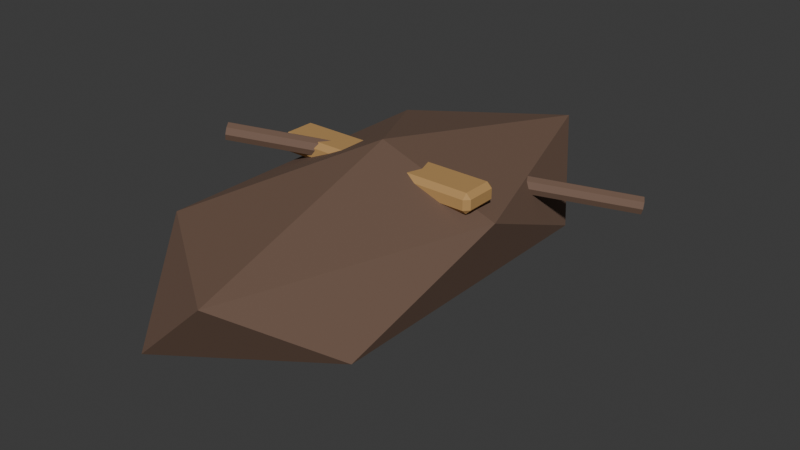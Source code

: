 # Source: SH10_L07_Boat.blend  (saved by Blender 5.2.44; exported with 4.5.12 LTS)
import bpy
from mathutils import Matrix  # noqa: F401  (used for matrix-valued properties, if any)

bpy.ops.wm.read_factory_settings(use_empty=True)
scene = bpy.context.scene
scene.name = 'Scene'

# ---- collections
col_collection = bpy.data.collections.new('Collection'); scene.collection.children.link(col_collection)

# ---- materials (node trees are filled in below, after node groups)
mat_sh10_l07_boat_wood = bpy.data.materials.new('SH10_L07_Boat_Wood')
mat_sh10_l07_boat_wood.diffuse_color = (0.16, 0.095, 0.065, 1.0)
mat_sh10_l07_boat_bronze = bpy.data.materials.new('SH10_L07_Boat_Bronze')
mat_sh10_l07_boat_bronze.diffuse_color = (0.48, 0.28, 0.1, 1.0)

# ---- material node trees
mat_sh10_l07_boat_wood.use_nodes = True; mat_sh10_l07_boat_wood.node_tree.nodes.clear()
_N = mat_sh10_l07_boat_wood.node_tree.nodes; _L = mat_sh10_l07_boat_wood.node_tree.links
n0 = _N.new('ShaderNodeBsdfPrincipled'); n0.name = 'Principled BSDF'; n0.location = (-200, 100)
n0.inputs[0].default_value = (0.16, 0.095, 0.065, 1.0)
n0.inputs[2].default_value = 0.8
n0.inputs[10].default_value = 0.005
n1 = _N.new('ShaderNodeOutputMaterial'); n1.name = 'Material Output'; n1.location = (200, 100)
_L.new(n0.outputs[0], n1.inputs[0])
n1.is_active_output = True
mat_sh10_l07_boat_bronze.use_nodes = True; mat_sh10_l07_boat_bronze.node_tree.nodes.clear()
_N = mat_sh10_l07_boat_bronze.node_tree.nodes; _L = mat_sh10_l07_boat_bronze.node_tree.links
n0 = _N.new('ShaderNodeBsdfPrincipled'); n0.name = 'Principled BSDF'; n0.location = (-200, 100)
n0.inputs[0].default_value = (0.48, 0.28, 0.1, 1.0)
n0.inputs[2].default_value = 0.8
n0.inputs[10].default_value = 0.005
n1 = _N.new('ShaderNodeOutputMaterial'); n1.name = 'Material Output'; n1.location = (200, 100)
_L.new(n0.outputs[0], n1.inputs[0])
n1.is_active_output = True

# ---- world
world_world = bpy.data.worlds.new('World'); scene.world = world_world
world_world.use_nodes = True; world_world.node_tree.nodes.clear()
_N = world_world.node_tree.nodes; _L = world_world.node_tree.links
n0 = _N.new('ShaderNodeOutputWorld'); n0.name = 'World Output'; n0.location = (200, 100)
n1 = _N.new('ShaderNodeBackground'); n1.name = 'Background'; n1.location = (-200, 100)
n1.inputs[0].default_value = (0.05088, 0.05088, 0.05088, 1.0)
_L.new(n1.outputs[0], n0.inputs[0])
n0.is_active_output = True
world_world.color = (0.05088, 0.05088, 0.05088)
world_world.sun_shadow_jitter_overblur = 0.0

# ---- meshes
me_icosphere_146 = bpy.data.meshes.new('Icosphere.146')
me_icosphere_146.from_pydata([(0.0, 0.0, 0.05), (0.5065, -0.7886, 0.2711), (-0.1935, -1.276, 0.2711), (-0.6261, 0.0, 0.2711), (-0.1935, 1.276, 0.2711), (0.5065, 0.7886, 0.2711), (0.1935, -1.276, 0.6289), (-0.5065, -0.7886, 0.6289), (-0.5065, 0.7886, 0.6289), (0.1935, 1.276, 0.6289), (0.6261, 0.0, 0.6289), (0.0, 0.0, 0.85), (-0.525, -0.075, 0.67), (-0.525, -0.1, 0.695), (-0.55, -0.075, 0.695), (-0.525, -0.1, 0.745), (-0.525, -0.075, 0.77), (-0.55, -0.075, 0.745), (-0.525, 0.075, 0.67), (-0.55, 0.075, 0.695), (-0.525, 0.1, 0.695), (-0.525, 0.075, 0.77), (-0.525, 0.1, 0.745), (-0.55, 0.075, 0.745), (0.525, -0.075, 0.67), (0.55, -0.075, 0.695), (0.525, -0.1, 0.695), (0.525, -0.075, 0.77), (0.525, -0.1, 0.745), (0.55, -0.075, 0.745), (0.525, 0.075, 0.67), (0.525, 0.1, 0.695), (0.55, 0.075, 0.695), (0.525, 0.075, 0.77), (0.55, 0.075, 0.745), (0.525, 0.1, 0.745), (-0.6943, -0.2961, 0.8445), (0.9057, 0.8039, 0.5445), (-0.714, -0.271, 0.8314), (0.886, 0.829, 0.5314), (-0.7255, -0.2629, 0.8), (0.8745, 0.8371, 0.5), (-0.722, -0.2765, 0.7686), (0.878, 0.8235, 0.4686), (-0.7057, -0.3039, 0.7555), (0.8943, 0.7961, 0.4555), (-0.686, -0.329, 0.7686), (0.914, 0.771, 0.4686), (-0.6745, -0.3371, 0.8), (0.9255, 0.7629, 0.5), (-0.678, -0.3235, 0.8314), (0.922, 0.7765, 0.5314)], [], [(0, 1, 2), (1, 0, 5), (0, 2, 3), (0, 3, 4), (0, 4, 5), (1, 5, 10), (2, 1, 6), (3, 2, 7), (4, 3, 8), (5, 4, 9), (1, 10, 6), (2, 6, 7), (3, 7, 8), (4, 8, 9), (5, 9, 10), (6, 10, 11), (7, 6, 11), (8, 7, 11), (9, 8, 11), (10, 9, 11), (12, 13, 14), (15, 16, 17), (18, 19, 20), (21, 22, 23), (24, 25, 26), (27, 28, 29), (30, 31, 32), (33, 34, 35), (18, 12, 14, 19), (13, 15, 17, 14), (16, 21, 23, 17), (22, 20, 19, 23), (30, 18, 20, 31), (21, 33, 35, 22), (34, 32, 31, 35), (24, 30, 32, 25), (33, 27, 29, 34), (28, 26, 25, 29), (12, 24, 26, 13), (27, 16, 15, 28), (18, 30, 24, 12), (14, 17, 23, 19), (26, 28, 15, 13), (33, 21, 16, 27), (20, 22, 35, 31), (32, 34, 29, 25), (36, 37, 39, 38), (38, 39, 41, 40), (40, 41, 43, 42), (42, 43, 45, 44), (44, 45, 47, 46), (46, 47, 49, 48), (39, 37, 51, 49, 47, 45, 43, 41), (48, 49, 51, 50), (50, 51, 37, 36), (36, 38, 40, 42, 44, 46, 48, 50)])
me_icosphere_146.polygons.foreach_set('material_index', [0, 0, 0, 0, 0, 0, 0, 0, 0, 0, 0, 0, 0, 0, 0, 0, 0, 0, 0, 0, 1, 1, 1, 1, 1, 1, 1, 1, 1, 1, 1, 1, 1, 1, 1, 1, 1, 1, 1, 1, 1, 1, 1, 1, 1, 1, 0, 0, 0, 0, 0, 0, 0, 0, 0, 0])
_uv = me_icosphere_146.uv_layers.new(name='UVMap')
_uv.uv.foreach_set('vector', [0.1523, 0.3598, -3.592e-10, 0.139, 0.1884, -6.211e-10, -3.592e-10, 0.139, 0.1523, 0.3598, -2.371e-09, 0.5774, 0.1523, 0.3598, 0.1884, -6.211e-10, 0.3049, 0.3525, 0.1523, 0.3598, 0.3049, 0.3525, 0.1884, 0.7094, 0.1523, 0.3598, 0.1884, 0.7094, -2.371e-09, 0.5774, 0.7184, 0.1358, 0.7184, 0.5753, 0.623, 0.3556, 0.9268, 0.08724, 0.9268, 0.2823, 0.8271, 0.1951, 0.8138, 0.3556, 0.8271, 0.7111, 0.7184, 0.5753, 0.8271, -3.994e-09, 0.8138, 0.3556, 0.7184, 0.1358, 0.9268, 0.2823, 0.9268, 0.4774, 0.8271, 0.3695, 0.7184, 0.1358, 0.623, 0.3556, 0.6097, -2.041e-08, 0.9268, 0.08724, 0.8271, 0.1951, 0.8271, -3.994e-09, 0.8138, 0.3556, 0.7184, 0.5753, 0.7184, 0.1358, 0.9268, 0.4774, 0.8271, 0.5646, 0.8271, 0.3695, 0.7184, 0.5753, 0.6097, 0.7111, 0.623, 0.3556, 0.4933, 2.547e-08, 0.6097, 0.3569, 0.4571, 0.3496, 0.3049, 0.132, 0.4933, 2.547e-08, 0.4571, 0.3496, 0.3049, 0.5704, 0.3049, 0.132, 0.4571, 0.3496, 0.4933, 0.7094, 0.3049, 0.5704, 0.4571, 0.3496, 0.6097, 0.3569, 0.4933, 0.7094, 0.4571, 0.3496, 0.02154, 0.7582, 0.01462, 0.7652, 0.01385, 0.7582, 0.8271, 0.85, 0.8336, 0.848, 0.8341, 0.8566, 0.02154, 0.7164, 0.01385, 0.7164, 0.01462, 0.7094, 0.8753, 0.8473, 0.8827, 0.8489, 0.8758, 0.8558, 0.9309, 0.5739, 0.9314, 0.5654, 0.9383, 0.5722, 0.02154, 0.7164, 0.02846, 0.7094, 0.02923, 0.7164, 0.8892, 0.5731, 0.8827, 0.5712, 0.8897, 0.5646, 0.02154, 0.7582, 0.02923, 0.7582, 0.02846, 0.7652, 0.02154, 0.7164, 0.02154, 0.7582, 0.01385, 0.7582, 0.01385, 0.7164, 0.9592, 0.5716, 0.9453, 0.5716, 0.9453, 0.5646, 0.9592, 0.5646, 0.8336, 0.848, 0.8753, 0.8473, 0.8758, 0.8558, 0.8341, 0.8566, 0.9791, 0.3435, 0.993, 0.3435, 0.993, 0.3504, 0.9791, 0.3504, 1.0, 0.05087, 1.0, 0.3435, 0.993, 0.3435, 0.993, 0.05087, 0.8753, 0.8473, 0.8753, 0.5646, 0.8827, 0.5663, 0.8827, 0.8489, 0.9791, 0.0439, 0.993, 0.0439, 0.993, 0.05087, 0.9791, 0.05087, 0.9309, 0.5739, 0.8892, 0.5731, 0.8897, 0.5646, 0.9314, 0.5654, 0.02154, 0.7582, 0.02154, 0.7164, 0.02923, 0.7164, 0.02923, 0.7582, 0.9453, 0.8642, 0.9592, 0.8642, 0.9592, 0.8711, 0.9453, 0.8711, 0.9309, 0.8566, 0.9309, 0.5739, 0.9383, 0.5722, 0.9383, 0.8549, 0.9383, 0.8642, 0.9383, 0.5716, 0.9453, 0.5716, 0.9453, 0.8642, 0.8892, 0.8558, 0.8892, 0.5731, 0.9309, 0.5739, 0.9309, 0.8566, 0.01385, 0.7582, -7.412e-09, 0.7582, -4.256e-09, 0.7164, 0.01385, 0.7164, 0.9592, 0.8642, 0.9453, 0.8642, 0.9453, 0.5716, 0.9592, 0.5716, 0.8753, 0.5646, 0.8753, 0.8473, 0.8336, 0.848, 0.8336, 0.5654, 0.993, 0.3435, 0.9791, 0.3435, 0.9791, 0.05087, 0.993, 0.05087, 0.04308, 0.7582, 0.02923, 0.7582, 0.02923, 0.7164, 0.04308, 0.7164, 0.9347, 0.5629, 0.9347, 0.0439, 0.9441, 0.04443, 0.9441, 0.5634, 0.9791, 0.04543, 0.9791, 0.4991, 0.9699, 0.4975, 0.9699, 0.0439, 0.9699, 0.0439, 0.9699, 0.4975, 0.9615, 0.5001, 0.9615, 0.04646, 0.9441, 0.5629, 0.9441, 0.0439, 0.952, 0.04565, 0.952, 0.5646, 0.952, 0.5646, 0.952, 0.04565, 0.9615, 0.04511, 0.9615, 0.5641, 0.9791, 0.5011, 0.9791, 0.9548, 0.9699, 0.9563, 0.9699, 0.5027, 0.04846, 0.7094, 0.05607, 0.7094, 0.06145, 0.7162, 0.06145, 0.7258, 0.05607, 0.7326, 0.04846, 0.7326, 0.04308, 0.7258, 0.04308, 0.7162, 0.9699, 0.5027, 0.9699, 0.9563, 0.9615, 0.9537, 0.9615, 0.5001, 0.9268, 0.5646, 0.9268, 0.04565, 0.9347, 0.0439, 0.9347, 0.5629, 0.06683, 0.7094, 0.07443, 0.7094, 0.07981, 0.7162, 0.07981, 0.7258, 0.07443, 0.7326, 0.06683, 0.7326, 0.06145, 0.7258, 0.06145, 0.7162])
me_icosphere_146.materials.append(mat_sh10_l07_boat_wood)
me_icosphere_146.materials.append(mat_sh10_l07_boat_bronze)
me_icosphere_146.update()

# ---- objects
ob_sh10_l07_boat = bpy.data.objects.new('SH10_L07_Boat', me_icosphere_146)

# ---- transforms, parenting, visibility, modifiers, constraints
ob_sh10_l07_boat.location = (0.0, 0.0, 0.0)

# ---- collection membership
col_collection.objects.link(ob_sh10_l07_boat)

# ---- scene / render settings (as saved in the file)
scene.frame_start = 1; scene.frame_end = 25; scene.frame_set(1)
scene.render.engine = 'BLENDER_EEVEE_NEXT'
scene.render.bake_bias = 0.0
scene.render.bake_samples = 0
scene.render.compositor_device = 'GPU'
scene.eevee.use_volume_custom_range = False
scene.eevee.fast_gi_thickness_near = 0.1
scene.eevee.fast_gi_thickness_far = 0.0
scene.eevee.ray_tracing_options.screen_trace_thickness = 0.1
bpy.context.view_layer.update()

# ---- added for rendering (the .blend has no active camera and no usable light): camera, sun
cam_auto = bpy.data.cameras.new('AutoCamera')
cam_auto.lens = 50.0
cam_auto.sensor_width = 36.0
cam_auto.clip_end = 1000.0
ob_auto_camera = bpy.data.objects.new('AutoCamera', cam_auto)
scene.collection.objects.link(ob_auto_camera)
ob_auto_camera.location = (3.00792, -3.48951, 2.77634)
ob_auto_camera.rotation_euler = (1.09748, -7.21219e-08, 0.694738)
scene.camera = ob_auto_camera
light_auto_sun = bpy.data.lights.new('AutoSun', 'SUN')
light_auto_sun.energy = 3.0
light_auto_sun.angle = 0.0523599
ob_auto_sun = bpy.data.objects.new('AutoSun', light_auto_sun)
scene.collection.objects.link(ob_auto_sun)
ob_auto_sun.rotation_euler = (0.872665, 0.174533, 0.523599)
bpy.context.view_layer.update()
